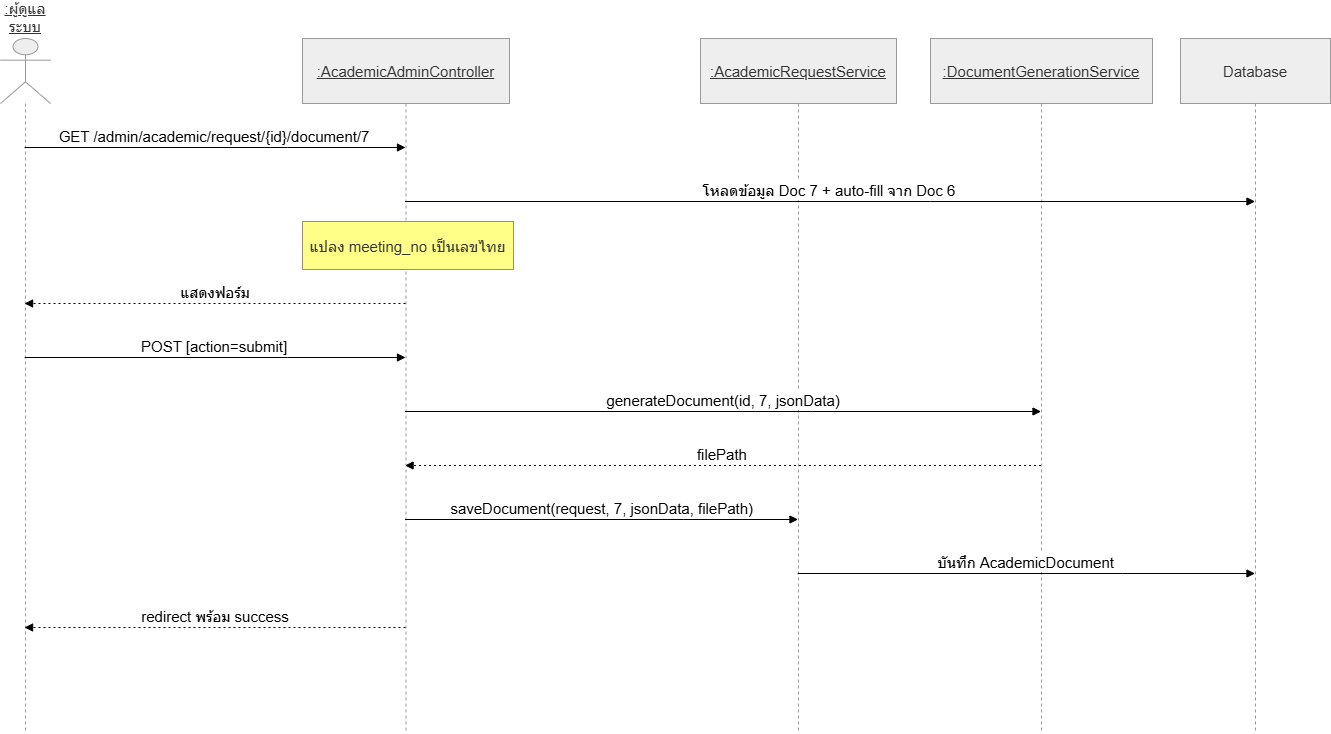

The diagram above was exported from draw.io. Its source (the exported page's mxGraphModel, read from the mxfile embedded in the PNG):
<mxGraphModel dx="1489" dy="1990" grid="1" gridSize="10" guides="1" tooltips="1" connect="1" arrows="1" fold="1" page="1" pageScale="1" pageWidth="850" pageHeight="1100" math="0" shadow="0">
  <root>
    <mxCell id="0" />
    <mxCell id="1" parent="0" />
    <mxCell id="TOyhmBzypMW566AzHov3-1" parent="1" style="shape=umlLifeline;perimeter=lifelinePerimeter;whiteSpace=wrap;container=1;dropTarget=0;collapsible=0;recursiveResize=0;outlineConnect=0;portConstraint=eastwest;newEdgeStyle={&quot;edgeStyle&quot;:&quot;elbowEdgeStyle&quot;,&quot;elbow&quot;:&quot;vertical&quot;,&quot;curved&quot;:0,&quot;rounded&quot;:0};participant=umlActor;verticalAlign=bottom;labelPosition=center;verticalLabelPosition=top;align=center;size=65;fillColor=light-dark(#eeeeee,#1f2020);strokeColor=light-dark(#999999,#cccccc);fontColor=light-dark(#333333,#cccccc);fontStyle=4;fontSize=15;" value=":ผู้ดูแลระบบ" vertex="1">
      <mxGeometry height="694" width="50" x="20" y="20" as="geometry" />
    </mxCell>
    <mxCell id="TOyhmBzypMW566AzHov3-2" parent="1" style="shape=umlLifeline;perimeter=lifelinePerimeter;whiteSpace=wrap;container=1;dropTarget=0;collapsible=0;recursiveResize=0;outlineConnect=0;portConstraint=eastwest;newEdgeStyle={&quot;edgeStyle&quot;:&quot;elbowEdgeStyle&quot;,&quot;elbow&quot;:&quot;vertical&quot;,&quot;curved&quot;:0,&quot;rounded&quot;:0};size=65;fillColor=light-dark(#eeeeee,#1f2020);strokeColor=light-dark(#999999,#cccccc);fontColor=light-dark(#333333,#cccccc);fontSize=15;fontStyle=4" value=":AcademicAdminController" vertex="1">
      <mxGeometry height="694" width="207" x="322" y="20" as="geometry" />
    </mxCell>
    <mxCell id="TOyhmBzypMW566AzHov3-3" parent="1" style="shape=umlLifeline;perimeter=lifelinePerimeter;whiteSpace=wrap;container=1;dropTarget=0;collapsible=0;recursiveResize=0;outlineConnect=0;portConstraint=eastwest;newEdgeStyle={&quot;edgeStyle&quot;:&quot;elbowEdgeStyle&quot;,&quot;elbow&quot;:&quot;vertical&quot;,&quot;curved&quot;:0,&quot;rounded&quot;:0};size=65;fillColor=light-dark(#eeeeee,#1f2020);strokeColor=light-dark(#999999,#cccccc);fontColor=light-dark(#333333,#cccccc);fontSize=15;fontStyle=4" value=":AcademicRequestService" vertex="1">
      <mxGeometry height="694" width="196" x="720" y="20" as="geometry" />
    </mxCell>
    <mxCell id="TOyhmBzypMW566AzHov3-4" parent="1" style="shape=umlLifeline;perimeter=lifelinePerimeter;whiteSpace=wrap;container=1;dropTarget=0;collapsible=0;recursiveResize=0;outlineConnect=0;portConstraint=eastwest;newEdgeStyle={&quot;edgeStyle&quot;:&quot;elbowEdgeStyle&quot;,&quot;elbow&quot;:&quot;vertical&quot;,&quot;curved&quot;:0,&quot;rounded&quot;:0};size=65;fillColor=light-dark(#eeeeee,#1f2020);strokeColor=light-dark(#999999,#cccccc);fontColor=light-dark(#333333,#cccccc);fontSize=15;fontStyle=4" value=":DocumentGenerationService" vertex="1">
      <mxGeometry height="694" width="222" x="950" y="20" as="geometry" />
    </mxCell>
    <mxCell id="TOyhmBzypMW566AzHov3-5" parent="1" style="shape=umlLifeline;perimeter=lifelinePerimeter;whiteSpace=wrap;container=1;dropTarget=0;collapsible=0;recursiveResize=0;outlineConnect=0;portConstraint=eastwest;newEdgeStyle={&quot;edgeStyle&quot;:&quot;elbowEdgeStyle&quot;,&quot;elbow&quot;:&quot;vertical&quot;,&quot;curved&quot;:0,&quot;rounded&quot;:0};size=65;fillColor=light-dark(#eeeeee,#1f2020);strokeColor=light-dark(#999999,#cccccc);fontColor=light-dark(#333333,#cccccc);fontSize=15;" value="Database" vertex="1">
      <mxGeometry height="694" width="150" x="1200" y="20" as="geometry" />
    </mxCell>
    <mxCell id="TOyhmBzypMW566AzHov3-6" edge="1" parent="1" source="TOyhmBzypMW566AzHov3-1" style="verticalAlign=bottom;edgeStyle=elbowEdgeStyle;elbow=vertical;curved=0;rounded=0;endArrow=block;fontSize=15;" target="TOyhmBzypMW566AzHov3-2" value="GET /admin/academic/request/{id}/document/7">
      <mxGeometry relative="1" as="geometry">
        <Array as="points">
          <mxPoint x="307" y="129" />
        </Array>
      </mxGeometry>
    </mxCell>
    <mxCell id="TOyhmBzypMW566AzHov3-7" edge="1" parent="1" source="TOyhmBzypMW566AzHov3-2" style="verticalAlign=bottom;edgeStyle=elbowEdgeStyle;elbow=vertical;curved=0;rounded=0;endArrow=block;fontSize=15;" target="TOyhmBzypMW566AzHov3-5" value="โหลดข้อมูล Doc 7 + auto-fill จาก Doc 6">
      <mxGeometry relative="1" as="geometry">
        <Array as="points">
          <mxPoint x="950" y="183" />
        </Array>
      </mxGeometry>
    </mxCell>
    <mxCell id="TOyhmBzypMW566AzHov3-8" edge="1" parent="1" source="TOyhmBzypMW566AzHov3-2" style="verticalAlign=bottom;edgeStyle=elbowEdgeStyle;elbow=vertical;curved=0;rounded=0;dashed=1;dashPattern=2 3;endArrow=block;fontSize=15;" target="TOyhmBzypMW566AzHov3-1" value="แสดงฟอร์ม">
      <mxGeometry relative="1" as="geometry">
        <Array as="points">
          <mxPoint x="310" y="285" />
        </Array>
      </mxGeometry>
    </mxCell>
    <mxCell id="TOyhmBzypMW566AzHov3-9" edge="1" parent="1" source="TOyhmBzypMW566AzHov3-1" style="verticalAlign=bottom;edgeStyle=elbowEdgeStyle;elbow=vertical;curved=0;rounded=0;endArrow=block;fontSize=15;" target="TOyhmBzypMW566AzHov3-2" value="POST [action=submit]">
      <mxGeometry relative="1" as="geometry">
        <Array as="points">
          <mxPoint x="307" y="339" />
        </Array>
      </mxGeometry>
    </mxCell>
    <mxCell id="TOyhmBzypMW566AzHov3-10" edge="1" parent="1" source="TOyhmBzypMW566AzHov3-2" style="verticalAlign=bottom;edgeStyle=elbowEdgeStyle;elbow=vertical;curved=0;rounded=0;endArrow=block;fontSize=15;" target="TOyhmBzypMW566AzHov3-4" value="generateDocument(id, 7, jsonData)">
      <mxGeometry relative="1" as="geometry">
        <Array as="points">
          <mxPoint x="832" y="393" />
        </Array>
      </mxGeometry>
    </mxCell>
    <mxCell id="TOyhmBzypMW566AzHov3-11" edge="1" parent="1" source="TOyhmBzypMW566AzHov3-4" style="verticalAlign=bottom;edgeStyle=elbowEdgeStyle;elbow=vertical;curved=0;rounded=0;dashed=1;dashPattern=2 3;endArrow=block;fontSize=15;" target="TOyhmBzypMW566AzHov3-2" value="filePath">
      <mxGeometry relative="1" as="geometry">
        <Array as="points">
          <mxPoint x="835" y="447" />
        </Array>
      </mxGeometry>
    </mxCell>
    <mxCell id="TOyhmBzypMW566AzHov3-12" edge="1" parent="1" source="TOyhmBzypMW566AzHov3-2" style="verticalAlign=bottom;edgeStyle=elbowEdgeStyle;elbow=vertical;curved=0;rounded=0;endArrow=block;fontSize=15;" target="TOyhmBzypMW566AzHov3-3" value="saveDocument(request, 7, jsonData, filePath)">
      <mxGeometry relative="1" as="geometry">
        <Array as="points">
          <mxPoint x="703" y="501" />
        </Array>
      </mxGeometry>
    </mxCell>
    <mxCell id="TOyhmBzypMW566AzHov3-13" edge="1" parent="1" source="TOyhmBzypMW566AzHov3-3" style="verticalAlign=bottom;edgeStyle=elbowEdgeStyle;elbow=vertical;curved=0;rounded=0;endArrow=block;fontSize=15;" target="TOyhmBzypMW566AzHov3-5" value="บันทึก AcademicDocument">
      <mxGeometry relative="1" as="geometry">
        <Array as="points">
          <mxPoint x="1142" y="555" />
        </Array>
      </mxGeometry>
    </mxCell>
    <mxCell id="TOyhmBzypMW566AzHov3-14" edge="1" parent="1" source="TOyhmBzypMW566AzHov3-2" style="verticalAlign=bottom;edgeStyle=elbowEdgeStyle;elbow=vertical;curved=0;rounded=0;dashed=1;dashPattern=2 3;endArrow=block;fontSize=15;" target="TOyhmBzypMW566AzHov3-1" value="redirect พร้อม success">
      <mxGeometry relative="1" as="geometry">
        <Array as="points">
          <mxPoint x="310" y="609" />
        </Array>
      </mxGeometry>
    </mxCell>
    <mxCell id="TOyhmBzypMW566AzHov3-15" parent="1" style="fillColor=#ffff88;strokeColor=#9E916F;fontColor=light-dark(#333333,#cccccc);fontSize=15;" value="แปลง meeting_no เป็นเลขไทย" vertex="1">
      <mxGeometry height="48" width="211" x="322" y="203" as="geometry" />
    </mxCell>
  </root>
</mxGraphModel>